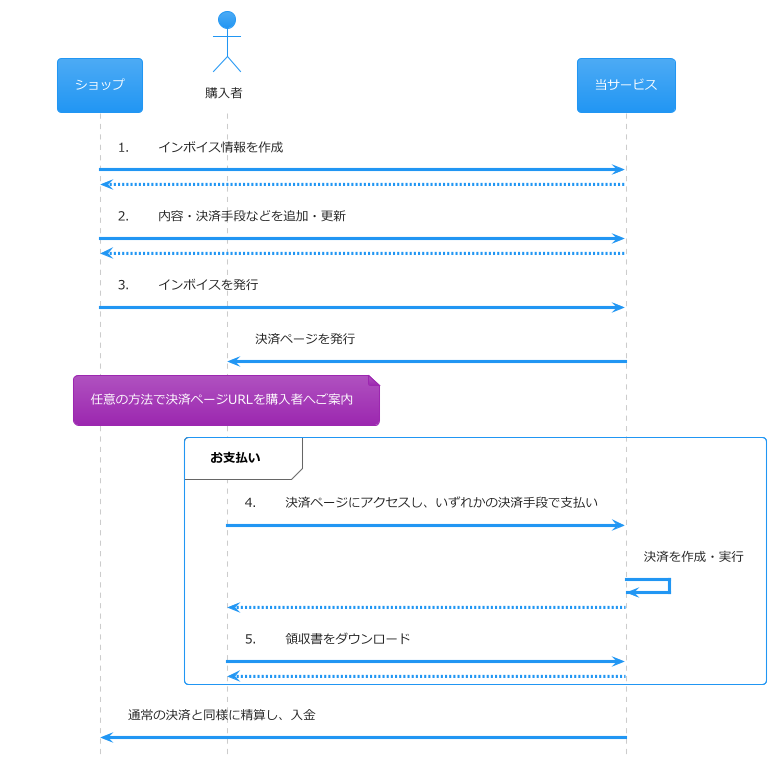

The diagram above was rendered by PlantUML. Its source (embedded in the PNG):
@startuml invoice_flow
skinparam defaultFontName "Arial Unicode MS"
!theme materia
skinparam defaultFontName メイリオ
skinparam backgroundColor white
skinparam shadowing false
' title 決済手段登録 口座振替・Web登録 フロー
hide footbox
participant "ショップ" as shop
actor "購入者" as customer
participant "当サービス" as fincode
autonumber "##. "

shop -> fincode : インボイス情報を作成
autonumber stop
fincode --> shop
autonumber resume
shop -> fincode : 内容・決済手段などを追加・更新
autonumber stop
fincode --> shop
autonumber resume
shop -> fincode : インボイスを発行
autonumber stop
fincode -> customer : 決済ページを発行
note over customer : 任意の方法で決済ページURLを購入者へご案内
group <color: Black>お支払い
    autonumber resume
    customer -> fincode : 決済ページにアクセスし、いずれかの決済手段で支払い
    autonumber stop
    fincode -> fincode : 決済を作成・実行
    fincode --> customer
    autonumber resume
    customer -> fincode : 領収書をダウンロード
    autonumber stop
    fincode --> customer
    autonumber resume
end
autonumber stop
fincode -> shop : 通常の決済と同様に精算し、入金

@enduml